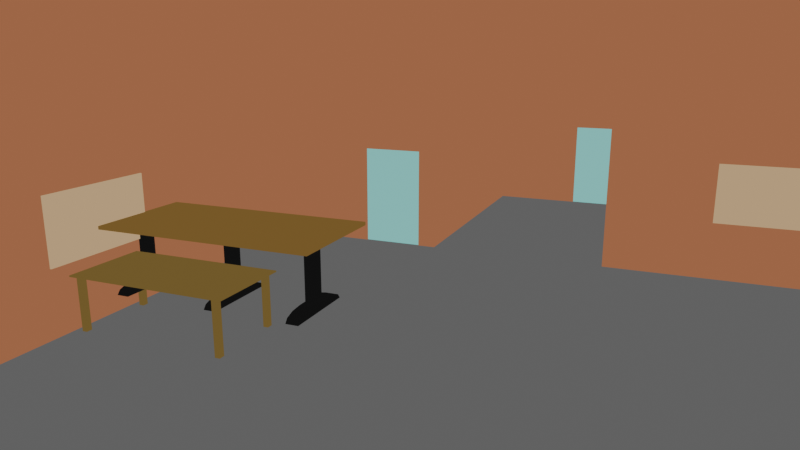 # Source: Lobby.blend  (saved by Blender 4.4.30; exported with 4.5.12 LTS)
import bpy
from mathutils import Matrix  # noqa: F401  (used for matrix-valued properties, if any)

bpy.ops.wm.read_factory_settings(use_empty=True)
scene = bpy.context.scene
scene.name = 'Scene'

# ---- collections
col_collection = bpy.data.collections.new('Collection'); scene.collection.children.link(col_collection)
col_gp = bpy.data.collections.new('gp'); scene.collection.children.link(col_gp)
col_wall = bpy.data.collections.new('wall'); scene.collection.children.link(col_wall)

# ---- materials (node trees are filled in below, after node groups)
mat_material_003 = bpy.data.materials.new('Material.003')
mat_material_004 = bpy.data.materials.new('Material.004')
mat_material_001 = bpy.data.materials.new('Material.001')
mat_material_002 = bpy.data.materials.new('Material.002')
mat_wall = bpy.data.materials.new('wall')
mat_board = bpy.data.materials.new('board')
mat_material = bpy.data.materials.new('Material')
mat_black = bpy.data.materials.new('Black')

# ---- material node trees
mat_material_003.use_nodes = True; mat_material_003.node_tree.nodes.clear()
_N = mat_material_003.node_tree.nodes; _L = mat_material_003.node_tree.links
n0 = _N.new('ShaderNodeBsdfPrincipled'); n0.name = 'Principled BSDF'; n0.location = (-276, 322)
n1 = _N.new('ShaderNodeOutputMaterial'); n1.name = 'Material Output'; n1.location = (502, 317)
n2 = _N.new('ShaderNodeShaderToRGB'); n2.name = 'Shader to RGB'; n2.location = (13, 309)
n3 = _N.new('ShaderNodeValToRGB'); n3.name = 'Color Ramp'; n3.location = (199, 310)
while len(n3.color_ramp.elements) > 1: n3.color_ramp.elements.remove(n3.color_ramp.elements[-1])
n3.color_ramp.elements[0].position = 0.287; n3.color_ramp.elements[0].color = (0.1449, 0.08463, 0.02382, 1.0)
_e = n3.color_ramp.elements.new(1.0); _e.color = (0.2791, 0.1624, 0.04369, 1.0)
_L.new(n0.outputs[0], n2.inputs[0])
_L.new(n2.outputs[0], n3.inputs[0])
_L.new(n3.outputs[0], n1.inputs[0])
n1.is_active_output = True
mat_material_004.use_nodes = True; mat_material_004.node_tree.nodes.clear()
_N = mat_material_004.node_tree.nodes; _L = mat_material_004.node_tree.links
n0 = _N.new('ShaderNodeBsdfPrincipled'); n0.name = 'Principled BSDF'; n0.location = (-243, 297)
n1 = _N.new('ShaderNodeOutputMaterial'); n1.name = 'Material Output'; n1.location = (501, 304)
n2 = _N.new('ShaderNodeShaderToRGB'); n2.name = 'Shader to RGB'; n2.location = (49, 260)
n3 = _N.new('ShaderNodeValToRGB'); n3.name = 'Color Ramp'; n3.location = (220, 274)
while len(n3.color_ramp.elements) > 1: n3.color_ramp.elements.remove(n3.color_ramp.elements[-1])
n3.color_ramp.elements[0].position = 0.0; n3.color_ramp.elements[0].color = (0.0, 0.0, 0.0, 1.0)
_e = n3.color_ramp.elements.new(1.0); _e.color = (0.01641, 0.01641, 0.01641, 1.0)
_L.new(n0.outputs[0], n2.inputs[0])
_L.new(n2.outputs[0], n3.inputs[0])
_L.new(n3.outputs[0], n1.inputs[0])
n1.is_active_output = True
mat_material_001.use_nodes = True; mat_material_001.node_tree.nodes.clear()
_N = mat_material_001.node_tree.nodes; _L = mat_material_001.node_tree.links
n0 = _N.new('ShaderNodeBsdfPrincipled'); n0.name = 'Principled BSDF'; n0.location = (-255, 296)
n0.inputs[0].default_value = (0.1418, 0.08143, 0.01338, 1.0)
n1 = _N.new('ShaderNodeOutputMaterial'); n1.name = 'Material Output'; n1.location = (505, 301)
n2 = _N.new('ShaderNodeShaderToRGB'); n2.name = 'Shader to RGB'; n2.location = (46, 307)
n3 = _N.new('ShaderNodeValToRGB'); n3.name = 'Color Ramp'; n3.location = (225, 319)
n3.color_ramp.interpolation = 'CONSTANT'
while len(n3.color_ramp.elements) > 1: n3.color_ramp.elements.remove(n3.color_ramp.elements[-1])
n3.color_ramp.elements[0].position = 0.423; n3.color_ramp.elements[0].color = (0.1674, 0.1103, 0.0312, 1.0)
_e = n3.color_ramp.elements.new(1.0); _e.color = (0.3222, 0.2296, 0.09931, 1.0)
_L.new(n3.outputs[0], n1.inputs[0])
_L.new(n0.outputs[0], n2.inputs[0])
_L.new(n2.outputs[0], n3.inputs[0])
n1.is_active_output = True
mat_material_002.use_nodes = True; mat_material_002.node_tree.nodes.clear()
_N = mat_material_002.node_tree.nodes; _L = mat_material_002.node_tree.links
n0 = _N.new('ShaderNodeBsdfPrincipled'); n0.name = 'Principled BSDF'; n0.location = (-347, 295)
n0.inputs[0].default_value = (0.1989, 0.1989, 0.1989, 1.0)
n1 = _N.new('ShaderNodeOutputMaterial'); n1.name = 'Material Output'; n1.location = (443, 293)
n2 = _N.new('ShaderNodeShaderToRGB'); n2.name = 'Shader to RGB'; n2.location = (-67, 271)
n3 = _N.new('ShaderNodeValToRGB'); n3.name = 'Color Ramp'; n3.location = (163, 283)
while len(n3.color_ramp.elements) > 1: n3.color_ramp.elements.remove(n3.color_ramp.elements[-1])
n3.color_ramp.elements[0].position = 0.3444; n3.color_ramp.elements[0].color = (0.09624, 0.09624, 0.09624, 1.0)
_e = n3.color_ramp.elements.new(1.0); _e.color = (0.2139, 0.2139, 0.2139, 1.0)
_L.new(n3.outputs[0], n1.inputs[0])
_L.new(n0.outputs[0], n2.inputs[0])
_L.new(n2.outputs[0], n3.inputs[0])
n1.is_active_output = True
mat_wall.use_nodes = True; mat_wall.node_tree.nodes.clear()
_N = mat_wall.node_tree.nodes; _L = mat_wall.node_tree.links
n0 = _N.new('ShaderNodeBsdfPrincipled'); n0.name = 'Principled BSDF'; n0.location = (-293, 296)
n0.inputs[0].default_value = (0.8001, 0.3382, 0.1803, 1.0)
n1 = _N.new('ShaderNodeOutputMaterial'); n1.name = 'Material Output'; n1.location = (447, 300)
n2 = _N.new('ShaderNodeShaderToRGB'); n2.name = 'Shader to RGB'; n2.location = (-13, 287)
n3 = _N.new('ShaderNodeValToRGB'); n3.name = 'Color Ramp'; n3.location = (167, 293)
while len(n3.color_ramp.elements) > 1: n3.color_ramp.elements.remove(n3.color_ramp.elements[-1])
n3.color_ramp.elements[0].position = 0.3565; n3.color_ramp.elements[0].color = (0.2838, 0.09094, 0.038, 1.0)
_e = n3.color_ramp.elements.new(1.0); _e.color = (0.6216, 0.3029, 0.1653, 1.0)
_L.new(n3.outputs[0], n1.inputs[0])
_L.new(n0.outputs[0], n2.inputs[0])
_L.new(n2.outputs[0], n3.inputs[0])
n1.is_active_output = True
mat_board.use_nodes = True; mat_board.node_tree.nodes.clear()
_N = mat_board.node_tree.nodes; _L = mat_board.node_tree.links
n0 = _N.new('ShaderNodeBsdfPrincipled'); n0.name = 'Principled BSDF'; n0.location = (-238, 285)
n0.inputs[0].default_value = (0.3537, 0.2347, 0.08735, 1.0)
n1 = _N.new('ShaderNodeOutputMaterial'); n1.name = 'Material Output'; n1.location = (520, 287)
n2 = _N.new('ShaderNodeShaderToRGB'); n2.name = 'Shader to RGB'; n2.location = (60, 276)
n3 = _N.new('ShaderNodeValToRGB'); n3.name = 'Color Ramp'; n3.location = (252, 288)
while len(n3.color_ramp.elements) > 1: n3.color_ramp.elements.remove(n3.color_ramp.elements[-1])
n3.color_ramp.elements[0].position = 0.3595; n3.color_ramp.elements[0].color = (0.437, 0.2937, 0.1537, 1.0)
_e = n3.color_ramp.elements.new(1.0); _e.color = (1.0, 0.6673, 0.3422, 1.0)
_L.new(n3.outputs[0], n1.inputs[0])
_L.new(n0.outputs[0], n2.inputs[0])
_L.new(n2.outputs[0], n3.inputs[0])
n1.is_active_output = True
mat_material.use_nodes = True; mat_material.node_tree.nodes.clear()
_N = mat_material.node_tree.nodes; _L = mat_material.node_tree.links
n0 = _N.new('ShaderNodeBsdfPrincipled'); n0.name = 'Principled BSDF'; n0.location = (-302, 303)
n0.inputs[0].default_value = (0.1799, 0.5987, 0.8001, 1.0)
n1 = _N.new('ShaderNodeOutputMaterial'); n1.name = 'Material Output'; n1.location = (443, 301)
n2 = _N.new('ShaderNodeShaderToRGB'); n2.name = 'Shader to RGB'; n2.location = (-20, 289)
n3 = _N.new('ShaderNodeValToRGB'); n3.name = 'Color Ramp'; n3.location = (163, 284)
while len(n3.color_ramp.elements) > 1: n3.color_ramp.elements.remove(n3.color_ramp.elements[-1])
n3.color_ramp.elements[0].position = 0.2175; n3.color_ramp.elements[0].color = (0.1563, 0.407, 0.3587, 1.0)
_e = n3.color_ramp.elements.new(1.0); _e.color = (0.255, 1.0, 0.9713, 1.0)
_L.new(n3.outputs[0], n1.inputs[0])
_L.new(n0.outputs[0], n2.inputs[0])
_L.new(n2.outputs[0], n3.inputs[0])
n1.is_active_output = True

# ---- world
world_world = bpy.data.worlds.new('World'); scene.world = world_world
world_world.use_nodes = True; world_world.node_tree.nodes.clear()
_N = world_world.node_tree.nodes; _L = world_world.node_tree.links
n0 = _N.new('ShaderNodeOutputWorld'); n0.name = 'World Output'; n0.location = (300, 300)
n1 = _N.new('ShaderNodeBackground'); n1.name = 'Background'; n1.location = (10, 300)
n1.inputs[0].default_value = (0.05088, 0.05088, 0.05088, 1.0)
_L.new(n1.outputs[0], n0.inputs[0])
n0.is_active_output = True
world_world.color = (0.05088, 0.05088, 0.05088)
world_world.sun_shadow_jitter_overblur = 0.0

# ---- cameras
cam_camera = bpy.data.cameras.new('Camera')
cam_camera.clip_start = 23.5
cam_camera.clip_end = 146.2
cam_camera.lens = 32.0
cam_camera.ortho_scale = 7.314

# ---- lights
light_sun = bpy.data.lights.new('Sun', 'SUN')
light_sun.energy = 1.0

# ---- meshes
me_cube_003 = bpy.data.meshes.new('Cube.003')
me_cube_003.from_pydata([(-6.317, -13.16, -0.1841), (-6.317, -13.16, 0.1841), (-6.317, 13.16, -0.1841), (-6.317, 13.16, 0.1841), (6.317, -13.16, -0.1841), (6.317, -13.16, 0.1841), (6.317, 13.16, -0.1841), (6.317, 13.16, 0.1841), (-6.317, 11.52, -0.1841), (-6.317, 10.49, -0.1841), (-6.317, 4.583, -0.1841), (-6.317, 3.552, -0.1841), (-6.317, -3.585, -0.1841), (-6.317, -4.617, -0.1841), (-6.317, -10.61, -0.1841), (-6.317, -11.64, -0.1841), (-6.317, -11.64, 0.1841), (-6.317, -10.61, 0.1841), (-6.317, -4.617, 0.1841), (-6.317, -3.585, 0.1841), (-6.317, 3.552, 0.1841), (-6.317, 4.583, 0.1841), (-6.317, 10.49, 0.1841), (-6.317, 11.52, 0.1841), (6.317, -11.64, -0.1841), (6.317, -10.61, -0.1841), (6.317, -4.617, -0.1841), (6.317, -3.585, -0.1841), (6.317, 3.552, -0.1841), (6.317, 4.583, -0.1841), (6.317, 10.49, -0.1841), (6.317, 11.52, -0.1841), (6.317, 11.52, 0.1841), (6.317, 10.49, 0.1841), (6.317, 4.583, 0.1841), (6.317, 3.552, 0.1841), (6.317, -3.585, 0.1841), (6.317, -4.617, 0.1841), (6.317, -10.61, 0.1841), (6.317, -11.64, 0.1841), (0.6208, 13.16, -0.1841), (-0.6208, 13.16, -0.1841), (-0.6208, 13.16, 0.1841), (0.6208, 13.16, 0.1841), (-0.6208, -13.16, -0.1841), (0.6208, -13.16, -0.1841), (0.6208, -13.16, 0.1841), (-0.6208, -13.16, 0.1841), (-0.6208, 11.52, 0.1841), (0.6208, 11.52, 0.1841), (-0.6208, 10.49, 0.1841), (0.6208, 10.49, 0.1841), (-0.6208, 4.583, 0.1841), (0.6208, 4.583, 0.1841), (-0.6208, 3.552, 0.1841), (0.6208, 3.552, 0.1841), (-0.6208, -3.585, 0.1841), (0.6208, -3.585, 0.1841), (-0.6208, -4.617, 0.1841), (0.6208, -4.617, 0.1841), (-0.6208, -10.61, 0.1841), (0.6208, -10.61, 0.1841), (-0.6208, -11.64, 0.1841), (0.6208, -11.64, 0.1841), (0.4337, 11.52, -0.1841), (-0.4337, 11.52, -0.1841), (0.4337, 10.49, -0.1841), (-0.4337, 10.49, -0.1841), (0.4337, 4.583, -0.1841), (-0.4337, 4.583, -0.1841), (0.4337, 3.552, -0.1841), (-0.4337, 3.552, -0.1841), (0.4337, -3.585, -0.1841), (-0.4337, -3.585, -0.1841), (0.4337, -4.617, -0.1841), (-0.4337, -4.617, -0.1841), (0.4337, -10.61, -0.1841), (-0.4337, -10.61, -0.1841), (0.4337, -11.64, -0.1841), (-0.4337, -11.64, -0.1841), (0.4337, 11.52, -7.184), (-0.4337, 11.52, -7.184), (0.4337, 10.49, -7.184), (-0.4337, 10.49, -7.184), (0.4337, 4.583, -7.184), (-0.4337, 4.583, -7.184), (0.4337, 3.552, -7.184), (-0.4337, 3.552, -7.184), (0.4337, -3.585, -7.184), (-0.4337, -3.585, -7.184), (0.4337, -4.617, -7.184), (-0.4337, -4.617, -7.184), (0.4337, -10.61, -7.184), (-0.4337, -10.61, -7.184), (0.4337, -11.64, -7.184), (-0.4337, -11.64, -7.184), (0.4337, 11.52, -8.184), (-0.4337, 11.52, -8.184), (0.4337, 10.49, -8.184), (-0.4337, 10.49, -8.184), (0.4337, 4.583, -8.184), (-0.4337, 4.583, -8.184), (0.4337, 3.552, -8.184), (-0.4337, 3.552, -8.184), (0.4337, -3.585, -8.184), (-0.4337, -3.585, -8.184), (0.4337, -4.617, -8.184), (-0.4337, -4.617, -8.184), (0.4337, -10.61, -8.184), (-0.4337, -10.61, -8.184), (0.4337, -11.64, -8.184), (-0.4337, -11.64, -8.184), (4.434, -10.61, -8.184), (4.434, -11.64, -8.184), (4.434, -3.585, -8.184), (4.434, -4.617, -8.184), (4.434, 4.583, -8.184), (4.434, 3.552, -8.184), (4.434, 11.52, -8.184), (4.434, 10.49, -8.184), (-4.434, -10.61, -8.184), (-4.434, -11.64, -8.184), (-4.434, -3.585, -8.184), (-4.434, -4.617, -8.184), (-4.434, 4.583, -8.184), (-4.434, 3.552, -8.184), (-4.434, 11.52, -8.184), (-4.434, 10.49, -8.184), (1.525, -10.61, -7.184), (4.434, -10.61, -8.184), (2.979, -10.61, -7.318), (4.044, -10.61, -7.684), (4.434, -11.64, -8.184), (1.525, -11.64, -7.184), (4.044, -11.64, -7.684), (2.979, -11.64, -7.318), (1.525, -3.585, -7.184), (4.434, -3.585, -8.184), (2.979, -3.585, -7.318), (4.044, -3.585, -7.684), (4.434, -4.617, -8.184), (1.525, -4.617, -7.184), (4.044, -4.617, -7.684), (2.979, -4.617, -7.318), (1.525, 4.583, -7.184), (4.434, 4.583, -8.184), (2.979, 4.583, -7.318), (4.044, 4.583, -7.684), (4.434, 3.552, -8.184), (1.525, 3.552, -7.184), (4.044, 3.552, -7.684), (2.979, 3.552, -7.318), (1.525, 11.52, -7.184), (4.434, 11.52, -8.184), (2.979, 11.52, -7.318), (4.044, 11.52, -7.684), (4.434, 10.49, -8.184), (1.525, 10.49, -7.184), (4.044, 10.49, -7.684), (2.979, 10.49, -7.318), (-4.434, -10.61, -8.184), (-1.525, -10.61, -7.184), (-4.044, -10.61, -7.684), (-2.979, -10.61, -7.318), (-1.525, -11.64, -7.184), (-4.434, -11.64, -8.184), (-2.979, -11.64, -7.318), (-4.044, -11.64, -7.684), (-4.434, -3.585, -8.184), (-1.525, -3.585, -7.184), (-4.044, -3.585, -7.684), (-2.979, -3.585, -7.318), (-1.525, -4.617, -7.184), (-4.434, -4.617, -8.184), (-2.979, -4.617, -7.318), (-4.044, -4.617, -7.684), (-4.434, 4.583, -8.184), (-1.525, 4.583, -7.184), (-4.044, 4.583, -7.684), (-2.979, 4.583, -7.318), (-1.525, 3.552, -7.184), (-4.434, 3.552, -8.184), (-2.979, 3.552, -7.318), (-4.044, 3.552, -7.684), (-4.434, 11.52, -8.184), (-1.525, 11.52, -7.184), (-4.044, 11.52, -7.684), (-2.979, 11.52, -7.318), (-1.525, 10.49, -7.184), (-4.434, 10.49, -8.184), (-2.979, 10.49, -7.318), (-4.044, 10.49, -7.684)], [], [(8, 23, 3, 2), (40, 43, 7, 6), (24, 39, 5, 4), (44, 47, 1, 0), (78, 24, 4, 45), (62, 16, 1, 47), (42, 3, 23, 48), (48, 23, 22, 50), (50, 22, 21, 52), (52, 21, 20, 54), (54, 20, 19, 56), (56, 19, 18, 58), (58, 18, 17, 60), (60, 17, 16, 62), (40, 6, 31, 64), (64, 31, 30, 66), (66, 30, 29, 68), (68, 29, 28, 70), (70, 28, 27, 72), (72, 27, 26, 74), (74, 26, 25, 76), (76, 25, 24, 78), (6, 7, 32, 31), (31, 32, 33, 30), (30, 33, 34, 29), (29, 34, 35, 28), (28, 35, 36, 27), (27, 36, 37, 26), (26, 37, 38, 25), (25, 38, 39, 24), (0, 1, 16, 15), (15, 16, 17, 14), (14, 17, 18, 13), (13, 18, 19, 12), (12, 19, 20, 11), (11, 20, 21, 10), (10, 21, 22, 9), (9, 22, 23, 8), (14, 77, 79, 15), (69, 68, 84, 85), (13, 75, 77, 14), (75, 74, 76, 77), (12, 73, 75, 13), (74, 75, 91, 90), (11, 71, 73, 12), (71, 70, 72, 73), (10, 69, 71, 11), (66, 67, 83, 82), (9, 67, 69, 10), (67, 66, 68, 69), (8, 65, 67, 9), (68, 70, 86, 84), (2, 41, 65, 8), (41, 40, 64, 65), (38, 61, 63, 39), (61, 60, 62, 63), (37, 59, 61, 38), (59, 58, 60, 61), (36, 57, 59, 37), (57, 56, 58, 59), (35, 55, 57, 36), (55, 54, 56, 57), (34, 53, 55, 35), (53, 52, 54, 55), (33, 51, 53, 34), (51, 50, 52, 53), (32, 49, 51, 33), (49, 48, 50, 51), (7, 43, 49, 32), (43, 42, 48, 49), (39, 63, 46, 5), (63, 62, 47, 46), (15, 79, 44, 0), (79, 78, 45, 44), (4, 5, 46, 45), (45, 46, 47, 44), (2, 3, 42, 41), (41, 42, 43, 40), (94, 95, 111, 110), (99, 83, 188, 190, 191, 189, 127), (93, 92, 108, 109), (110, 108, 112, 113), (75, 73, 89, 91), (77, 76, 92, 93), (67, 65, 81, 83), (72, 74, 90, 88), (64, 66, 82, 80), (70, 71, 87, 86), (78, 79, 95, 94), (65, 64, 80, 81), (79, 77, 93, 95), (73, 72, 88, 89), (71, 69, 85, 87), (76, 78, 94, 92), (109, 108, 110, 111), (105, 104, 106, 107), (101, 100, 102, 103), (97, 96, 98, 99), (81, 80, 96, 97), (88, 90, 141, 136), (87, 85, 177, 180), (82, 83, 99, 98), (80, 82, 157, 152), (85, 84, 100, 101), (105, 107, 123, 122), (86, 87, 103, 102), (90, 106, 115, 140, 142, 143, 141), (89, 88, 104, 105), (103, 87, 180, 182, 183, 181, 125), (90, 91, 107, 106), (100, 84, 144, 146, 147, 145, 116), (96, 80, 152, 154, 155, 153, 118), (108, 92, 128, 130, 131, 129, 112), (104, 88, 136, 138, 139, 137, 114), (82, 98, 119, 156, 158, 159, 157), (86, 102, 117, 148, 150, 151, 149), (95, 93, 161, 164), (145, 148, 117, 116), (94, 110, 113, 132, 134, 135, 133), (106, 104, 114, 115), (153, 156, 119, 118), (102, 100, 116, 117), (129, 132, 113, 112), (98, 96, 118, 119), (84, 86, 149, 144), (137, 140, 115, 114), (81, 97, 126, 184, 186, 187, 185), (93, 109, 120, 160, 162, 163, 161), (89, 105, 122, 168, 170, 171, 169), (85, 101, 124, 176, 178, 179, 177), (111, 95, 164, 166, 167, 165, 121), (101, 103, 125, 124), (107, 91, 172, 174, 175, 173, 123), (83, 81, 185, 188), (165, 160, 120, 121), (181, 176, 124, 125), (97, 99, 127, 126), (189, 184, 126, 127), (91, 89, 169, 172), (173, 168, 122, 123), (109, 111, 121, 120), (128, 133, 135, 130), (130, 135, 134, 131), (131, 134, 132, 129), (136, 141, 143, 138), (138, 143, 142, 139), (139, 142, 140, 137), (144, 149, 151, 146), (146, 151, 150, 147), (147, 150, 148, 145), (152, 157, 159, 154), (154, 159, 158, 155), (155, 158, 156, 153), (160, 165, 167, 162), (162, 167, 166, 163), (163, 166, 164, 161), (168, 173, 175, 170), (170, 175, 174, 171), (171, 174, 172, 169), (176, 181, 183, 178), (178, 183, 182, 179), (179, 182, 180, 177), (184, 189, 191, 186), (186, 191, 190, 187), (187, 190, 188, 185), (92, 94, 133, 128)])
me_cube_003.polygons.foreach_set('material_index', [0, 0, 0, 0, 0, 0, 0, 0, 0, 0, 0, 0, 0, 0, 0, 0, 0, 0, 0, 0, 0, 0, 0, 0, 0, 0, 0, 0, 0, 0, 0, 0, 0, 0, 0, 0, 0, 0, 0, 1, 0, 0, 0, 1, 0, 0, 0, 1, 0, 0, 0, 1, 0, 0, 0, 0, 0, 0, 0, 0, 0, 0, 0, 0, 0, 0, 0, 0, 0, 0, 0, 0, 0, 0, 0, 0, 0, 0, 1, 1, 1, 1, 1, 1, 1, 1, 1, 1, 1, 1, 1, 1, 1, 1, 1, 1, 1, 1, 1, 1, 1, 1, 1, 1, 1, 1, 1, 1, 1, 1, 1, 1, 1, 1, 1, 1, 1, 0, 1, 1, 0, 1, 0, 1, 1, 0, 1, 1, 1, 1, 1, 1, 1, 1, 0, 0, 1, 0, 1, 0, 1, 1, 1, 1, 1, 1, 1, 1, 1, 1, 1, 1, 1, 1, 1, 1, 1, 1, 1, 1, 1, 1, 1, 1, 1, 1])
_uv = me_cube_003.uv_layers.new(name='UVMap')
_uv.uv.foreach_set('vector', [0.375, 0.2222, 0.625, 0.2222, 0.625, 0.25, 0.375, 0.25, 0.375, 0.4167, 0.625, 0.4167, 0.625, 0.5, 0.375, 0.5, 0.375, 0.7222, 0.625, 0.7222, 0.625, 0.75, 0.375, 0.75, 0.375, 0.9167, 0.625, 0.9167, 0.625, 1.0, 0.375, 1.0, 0.2917, 0.7222, 0.375, 0.7222, 0.375, 0.75, 0.2917, 0.75, 0.7917, 0.7222, 0.875, 0.7222, 0.875, 0.75, 0.7917, 0.75, 0.7917, 0.5, 0.875, 0.5, 0.875, 0.5278, 0.7917, 0.5278, 0.7917, 0.5278, 0.875, 0.5278, 0.875, 0.5556, 0.7917, 0.5556, 0.7917, 0.5556, 0.875, 0.5556, 0.875, 0.5833, 0.7917, 0.5833, 0.7917, 0.5833, 0.875, 0.5833, 0.875, 0.6111, 0.7917, 0.6111, 0.7917, 0.6111, 0.875, 0.6111, 0.875, 0.6389, 0.7917, 0.6389, 0.7917, 0.6389, 0.875, 0.6389, 0.875, 0.6667, 0.7917, 0.6667, 0.7917, 0.6667, 0.875, 0.6667, 0.875, 0.6944, 0.7917, 0.6944, 0.7917, 0.6944, 0.875, 0.6944, 0.875, 0.7222, 0.7917, 0.7222, 0.2917, 0.5, 0.375, 0.5, 0.375, 0.5278, 0.2917, 0.5278, 0.2917, 0.5278, 0.375, 0.5278, 0.375, 0.5556, 0.2917, 0.5556, 0.2917, 0.5556, 0.375, 0.5556, 0.375, 0.5833, 0.2917, 0.5833, 0.2917, 0.5833, 0.375, 0.5833, 0.375, 0.6111, 0.2917, 0.6111, 0.2917, 0.6111, 0.375, 0.6111, 0.375, 0.6389, 0.2917, 0.6389, 0.2917, 0.6389, 0.375, 0.6389, 0.375, 0.6667, 0.2917, 0.6667, 0.2917, 0.6667, 0.375, 0.6667, 0.375, 0.6944, 0.2917, 0.6944, 0.2917, 0.6944, 0.375, 0.6944, 0.375, 0.7222, 0.2917, 0.7222, 0.375, 0.5, 0.625, 0.5, 0.625, 0.5278, 0.375, 0.5278, 0.375, 0.5278, 0.625, 0.5278, 0.625, 0.5556, 0.375, 0.5556, 0.375, 0.5556, 0.625, 0.5556, 0.625, 0.5833, 0.375, 0.5833, 0.375, 0.5833, 0.625, 0.5833, 0.625, 0.6111, 0.375, 0.6111, 0.375, 0.6111, 0.625, 0.6111, 0.625, 0.6389, 0.375, 0.6389, 0.375, 0.6389, 0.625, 0.6389, 0.625, 0.6667, 0.375, 0.6667, 0.375, 0.6667, 0.625, 0.6667, 0.625, 0.6944, 0.375, 0.6944, 0.375, 0.6944, 0.625, 0.6944, 0.625, 0.7222, 0.375, 0.7222, 0.375, 0.0, 0.625, 0.0, 0.625, 0.02778, 0.375, 0.02778, 0.375, 0.02778, 0.625, 0.02778, 0.625, 0.05556, 0.375, 0.05556, 0.375, 0.05556, 0.625, 0.05556, 0.625, 0.08333, 0.375, 0.08333, 0.375, 0.08333, 0.625, 0.08333, 0.625, 0.1111, 0.375, 0.1111, 0.375, 0.1111, 0.625, 0.1111, 0.625, 0.1389, 0.375, 0.1389, 0.375, 0.1389, 0.625, 0.1389, 0.625, 0.1667, 0.375, 0.1667, 0.375, 0.1667, 0.625, 0.1667, 0.625, 0.1944, 0.375, 0.1944, 0.375, 0.1944, 0.625, 0.1944, 0.625, 0.2222, 0.375, 0.2222, 0.125, 0.6944, 0.2083, 0.6944, 0.2083, 0.7222, 0.125, 0.7222, 0.2083, 0.5833, 0.2917, 0.5833, 0.2917, 0.5833, 0.2083, 0.5833, 0.125, 0.6667, 0.2083, 0.6667, 0.2083, 0.6944, 0.125, 0.6944, 0.2083, 0.6667, 0.2917, 0.6667, 0.2917, 0.6944, 0.2083, 0.6944, 0.125, 0.6389, 0.2083, 0.6389, 0.2083, 0.6667, 0.125, 0.6667, 0.2917, 0.6667, 0.2083, 0.6667, 0.2083, 0.6667, 0.2917, 0.6667, 0.125, 0.6111, 0.2083, 0.6111, 0.2083, 0.6389, 0.125, 0.6389, 0.2083, 0.6111, 0.2917, 0.6111, 0.2917, 0.6389, 0.2083, 0.6389, 0.125, 0.5833, 0.2083, 0.5833, 0.2083, 0.6111, 0.125, 0.6111, 0.2917, 0.5556, 0.2083, 0.5556, 0.2083, 0.5556, 0.2917, 0.5556, 0.125, 0.5556, 0.2083, 0.5556, 0.2083, 0.5833, 0.125, 0.5833, 0.2083, 0.5556, 0.2917, 0.5556, 0.2917, 0.5833, 0.2083, 0.5833, 0.125, 0.5278, 0.2083, 0.5278, 0.2083, 0.5556, 0.125, 0.5556, 0.2917, 0.5833, 0.2917, 0.6111, 0.2917, 0.6111, 0.2917, 0.5833, 0.125, 0.5, 0.2083, 0.5, 0.2083, 0.5278, 0.125, 0.5278, 0.2083, 0.5, 0.2917, 0.5, 0.2917, 0.5278, 0.2083, 0.5278, 0.625, 0.6944, 0.7083, 0.6944, 0.7083, 0.7222, 0.625, 0.7222, 0.7083, 0.6944, 0.7917, 0.6944, 0.7917, 0.7222, 0.7083, 0.7222, 0.625, 0.6667, 0.7083, 0.6667, 0.7083, 0.6944, 0.625, 0.6944, 0.7083, 0.6667, 0.7917, 0.6667, 0.7917, 0.6944, 0.7083, 0.6944, 0.625, 0.6389, 0.7083, 0.6389, 0.7083, 0.6667, 0.625, 0.6667, 0.7083, 0.6389, 0.7917, 0.6389, 0.7917, 0.6667, 0.7083, 0.6667, 0.625, 0.6111, 0.7083, 0.6111, 0.7083, 0.6389, 0.625, 0.6389, 0.7083, 0.6111, 0.7917, 0.6111, 0.7917, 0.6389, 0.7083, 0.6389, 0.625, 0.5833, 0.7083, 0.5833, 0.7083, 0.6111, 0.625, 0.6111, 0.7083, 0.5833, 0.7917, 0.5833, 0.7917, 0.6111, 0.7083, 0.6111, 0.625, 0.5556, 0.7083, 0.5556, 0.7083, 0.5833, 0.625, 0.5833, 0.7083, 0.5556, 0.7917, 0.5556, 0.7917, 0.5833, 0.7083, 0.5833, 0.625, 0.5278, 0.7083, 0.5278, 0.7083, 0.5556, 0.625, 0.5556, 0.7083, 0.5278, 0.7917, 0.5278, 0.7917, 0.5556, 0.7083, 0.5556, 0.625, 0.5, 0.7083, 0.5, 0.7083, 0.5278, 0.625, 0.5278, 0.7083, 0.5, 0.7917, 0.5, 0.7917, 0.5278, 0.7083, 0.5278, 0.625, 0.7222, 0.7083, 0.7222, 0.7083, 0.75, 0.625, 0.75, 0.7083, 0.7222, 0.7917, 0.7222, 0.7917, 0.75, 0.7083, 0.75, 0.125, 0.7222, 0.2083, 0.7222, 0.2083, 0.75, 0.125, 0.75, 0.2083, 0.7222, 0.2917, 0.7222, 0.2917, 0.75, 0.2083, 0.75, 0.375, 0.75, 0.625, 0.75, 0.625, 0.8333, 0.375, 0.8333, 0.375, 0.8333, 0.625, 0.8333, 0.625, 0.9167, 0.375, 0.9167, 0.375, 0.25, 0.625, 0.25, 0.625, 0.3333, 0.375, 0.3333, 0.375, 0.3333, 0.625, 0.3333, 0.625, 0.4167, 0.375, 0.4167, 0.2917, 0.7222, 0.2083, 0.7222, 0.2083, 0.7222, 0.2917, 0.7222, 0.2083, 0.5556, 0.2083, 0.5556, 0.2083, 0.5556, 0.2083, 0.5556, 0.2083, 0.5556, 0.2083, 0.5556, 0.2083, 0.5556, 0.2083, 0.6944, 0.2917, 0.6944, 0.2917, 0.6944, 0.2083, 0.6944, 0.2917, 0.7222, 0.2917, 0.6944, 0.2917, 0.6944, 0.2917, 0.7222, 0.2083, 0.6667, 0.2083, 0.6389, 0.2083, 0.6389, 0.2083, 0.6667, 0.2083, 0.6944, 0.2917, 0.6944, 0.2917, 0.6944, 0.2083, 0.6944, 0.2083, 0.5556, 0.2083, 0.5278, 0.2083, 0.5278, 0.2083, 0.5556, 0.2917, 0.6389, 0.2917, 0.6667, 0.2917, 0.6667, 0.2917, 0.6389, 0.2917, 0.5278, 0.2917, 0.5556, 0.2917, 0.5556, 0.2917, 0.5278, 0.2917, 0.6111, 0.2083, 0.6111, 0.2083, 0.6111, 0.2917, 0.6111, 0.2917, 0.7222, 0.2083, 0.7222, 0.2083, 0.7222, 0.2917, 0.7222, 0.2083, 0.5278, 0.2917, 0.5278, 0.2917, 0.5278, 0.2083, 0.5278, 0.2083, 0.7222, 0.2083, 0.6944, 0.2083, 0.6944, 0.2083, 0.7222, 0.2083, 0.6389, 0.2917, 0.6389, 0.2917, 0.6389, 0.2083, 0.6389, 0.2083, 0.6111, 0.2083, 0.5833, 0.2083, 0.5833, 0.2083, 0.6111, 0.2917, 0.6944, 0.2917, 0.7222, 0.2917, 0.7222, 0.2917, 0.6944, 0.2083, 0.6944, 0.2917, 0.6944, 0.2917, 0.7222, 0.2083, 0.7222, 0.2083, 0.6389, 0.2917, 0.6389, 0.2917, 0.6667, 0.2083, 0.6667, 0.2083, 0.5833, 0.2917, 0.5833, 0.2917, 0.6111, 0.2083, 0.6111, 0.2083, 0.5278, 0.2917, 0.5278, 0.2917, 0.5556, 0.2083, 0.5556, 0.2083, 0.5278, 0.2917, 0.5278, 0.2917, 0.5278, 0.2083, 0.5278, 0.2917, 0.6389, 0.2917, 0.6667, 0.2917, 0.6667, 0.2917, 0.6389, 0.2083, 0.6111, 0.2083, 0.5833, 0.2083, 0.5833, 0.2083, 0.6111, 0.2917, 0.5556, 0.2083, 0.5556, 0.2083, 0.5556, 0.2917, 0.5556, 0.2917, 0.5278, 0.2917, 0.5556, 0.2917, 0.5556, 0.2917, 0.5278, 0.2083, 0.5833, 0.2917, 0.5833, 0.2917, 0.5833, 0.2083, 0.5833, 0.2083, 0.6389, 0.2083, 0.6667, 0.2083, 0.6667, 0.2083, 0.6389, 0.2917, 0.6111, 0.2083, 0.6111, 0.2083, 0.6111, 0.2917, 0.6111, 0.2917, 0.6667, 0.2917, 0.6667, 0.2917, 0.6667, 0.2917, 0.6667, 0.2917, 0.6667, 0.2917, 0.6667, 0.2917, 0.6667, 0.2083, 0.6389, 0.2917, 0.6389, 0.2917, 0.6389, 0.2083, 0.6389, 0.2083, 0.6111, 0.2083, 0.6111, 0.2083, 0.6111, 0.2083, 0.6111, 0.2083, 0.6111, 0.2083, 0.6111, 0.2083, 0.6111, 0.2917, 0.6667, 0.2083, 0.6667, 0.2083, 0.6667, 0.2917, 0.6667, 0.2917, 0.5833, 0.2917, 0.5833, 0.2917, 0.5833, 0.2917, 0.5833, 0.2917, 0.5833, 0.2917, 0.5833, 0.2917, 0.5833, 0.2917, 0.5278, 0.2917, 0.5278, 0.2917, 0.5278, 0.2917, 0.5278, 0.2917, 0.5278, 0.2917, 0.5278, 0.2917, 0.5278, 0.2917, 0.6944, 0.2917, 0.6944, 0.2917, 0.6944, 0.2917, 0.6944, 0.2917, 0.6944, 0.2917, 0.6944, 0.2917, 0.6944, 0.2917, 0.6389, 0.2917, 0.6389, 0.2917, 0.6389, 0.2917, 0.6389, 0.2917, 0.6389, 0.2917, 0.6389, 0.2917, 0.6389, 0.2917, 0.5556, 0.2917, 0.5556, 0.2917, 0.5556, 0.2917, 0.5556, 0.2917, 0.5556, 0.2917, 0.5556, 0.2917, 0.5556, 0.2917, 0.6111, 0.2917, 0.6111, 0.2917, 0.6111, 0.2917, 0.6111, 0.2917, 0.6111, 0.2917, 0.6111, 0.2917, 0.6111, 0.2083, 0.7222, 0.2083, 0.6944, 0.2083, 0.6944, 0.2083, 0.7222, 0.2917, 0.5833, 0.2917, 0.6111, 0.2917, 0.6111, 0.2917, 0.5833, 0.2917, 0.7222, 0.2917, 0.7222, 0.2917, 0.7222, 0.2917, 0.7222, 0.2917, 0.7222, 0.2917, 0.7222, 0.2917, 0.7222, 0.2917, 0.6667, 0.2917, 0.6389, 0.2917, 0.6389, 0.2917, 0.6667, 0.2917, 0.5278, 0.2917, 0.5556, 0.2917, 0.5556, 0.2917, 0.5278, 0.2917, 0.6111, 0.2917, 0.5833, 0.2917, 0.5833, 0.2917, 0.6111, 0.2917, 0.6944, 0.2917, 0.7222, 0.2917, 0.7222, 0.2917, 0.6944, 0.2917, 0.5556, 0.2917, 0.5278, 0.2917, 0.5278, 0.2917, 0.5556, 0.2917, 0.5833, 0.2917, 0.6111, 0.2917, 0.6111, 0.2917, 0.5833, 0.2917, 0.6389, 0.2917, 0.6667, 0.2917, 0.6667, 0.2917, 0.6389, 0.2083, 0.5278, 0.2083, 0.5278, 0.2083, 0.5278, 0.2083, 0.5278, 0.2083, 0.5278, 0.2083, 0.5278, 0.2083, 0.5278, 0.2083, 0.6944, 0.2083, 0.6944, 0.2083, 0.6944, 0.2083, 0.6944, 0.2083, 0.6944, 0.2083, 0.6944, 0.2083, 0.6944, 0.2083, 0.6389, 0.2083, 0.6389, 0.2083, 0.6389, 0.2083, 0.6389, 0.2083, 0.6389, 0.2083, 0.6389, 0.2083, 0.6389, 0.2083, 0.5833, 0.2083, 0.5833, 0.2083, 0.5833, 0.2083, 0.5833, 0.2083, 0.5833, 0.2083, 0.5833, 0.2083, 0.5833, 0.2083, 0.7222, 0.2083, 0.7222, 0.2083, 0.7222, 0.2083, 0.7222, 0.2083, 0.7222, 0.2083, 0.7222, 0.2083, 0.7222, 0.2083, 0.5833, 0.2083, 0.6111, 0.2083, 0.6111, 0.2083, 0.5833, 0.2083, 0.6667, 0.2083, 0.6667, 0.2083, 0.6667, 0.2083, 0.6667, 0.2083, 0.6667, 0.2083, 0.6667, 0.2083, 0.6667, 0.2083, 0.5556, 0.2083, 0.5278, 0.2083, 0.5278, 0.2083, 0.5556, 0.2083, 0.7222, 0.2083, 0.6944, 0.2083, 0.6944, 0.2083, 0.7222, 0.2083, 0.6111, 0.2083, 0.5833, 0.2083, 0.5833, 0.2083, 0.6111, 0.2083, 0.5278, 0.2083, 0.5556, 0.2083, 0.5556, 0.2083, 0.5278, 0.2083, 0.5556, 0.2083, 0.5278, 0.2083, 0.5278, 0.2083, 0.5556, 0.2083, 0.6667, 0.2083, 0.6389, 0.2083, 0.6389, 0.2083, 0.6667, 0.2083, 0.6667, 0.2083, 0.6389, 0.2083, 0.6389, 0.2083, 0.6667, 0.2083, 0.6944, 0.2083, 0.7222, 0.2083, 0.7222, 0.2083, 0.6944, 0.2917, 0.6944, 0.2917, 0.7222, 0.2917, 0.7222, 0.2917, 0.6944, 0.2917, 0.6944, 0.2917, 0.7222, 0.2917, 0.7222, 0.2917, 0.6944, 0.2917, 0.6944, 0.2917, 0.7222, 0.2917, 0.7222, 0.2917, 0.6944, 0.2917, 0.6389, 0.2917, 0.6667, 0.2917, 0.6667, 0.2917, 0.6389, 0.2917, 0.6389, 0.2917, 0.6667, 0.2917, 0.6667, 0.2917, 0.6389, 0.2917, 0.6389, 0.2917, 0.6667, 0.2917, 0.6667, 0.2917, 0.6389, 0.2917, 0.5833, 0.2917, 0.6111, 0.2917, 0.6111, 0.2917, 0.5833, 0.2917, 0.5833, 0.2917, 0.6111, 0.2917, 0.6111, 0.2917, 0.5833, 0.2917, 0.5833, 0.2917, 0.6111, 0.2917, 0.6111, 0.2917, 0.5833, 0.2917, 0.5278, 0.2917, 0.5556, 0.2917, 0.5556, 0.2917, 0.5278, 0.2917, 0.5278, 0.2917, 0.5556, 0.2917, 0.5556, 0.2917, 0.5278, 0.2917, 0.5278, 0.2917, 0.5556, 0.2917, 0.5556, 0.2917, 0.5278, 0.2083, 0.6944, 0.2083, 0.7222, 0.2083, 0.7222, 0.2083, 0.6944, 0.2083, 0.6944, 0.2083, 0.7222, 0.2083, 0.7222, 0.2083, 0.6944, 0.2083, 0.6944, 0.2083, 0.7222, 0.2083, 0.7222, 0.2083, 0.6944, 0.2083, 0.6389, 0.2083, 0.6667, 0.2083, 0.6667, 0.2083, 0.6389, 0.2083, 0.6389, 0.2083, 0.6667, 0.2083, 0.6667, 0.2083, 0.6389, 0.2083, 0.6389, 0.2083, 0.6667, 0.2083, 0.6667, 0.2083, 0.6389, 0.2083, 0.5833, 0.2083, 0.6111, 0.2083, 0.6111, 0.2083, 0.5833, 0.2083, 0.5833, 0.2083, 0.6111, 0.2083, 0.6111, 0.2083, 0.5833, 0.2083, 0.5833, 0.2083, 0.6111, 0.2083, 0.6111, 0.2083, 0.5833, 0.2083, 0.5278, 0.2083, 0.5556, 0.2083, 0.5556, 0.2083, 0.5278, 0.2083, 0.5278, 0.2083, 0.5556, 0.2083, 0.5556, 0.2083, 0.5278, 0.2083, 0.5278, 0.2083, 0.5556, 0.2083, 0.5556, 0.2083, 0.5278, 0.2917, 0.6944, 0.2917, 0.7222, 0.2917, 0.7222, 0.2917, 0.6944])
me_cube_003.materials.append(mat_material_003)
me_cube_003.materials.append(mat_material_004)
me_cube_003.update()
me_cube = bpy.data.meshes.new('Cube')
me_cube.from_pydata([(1.0, 1.0, 1.0), (1.0, 1.0, -1.0), (1.0, -1.0, 1.0), (1.0, -1.0, -1.0), (-1.0, 1.0, 1.0), (-1.0, 1.0, -1.0), (-1.0, -1.0, 1.0), (-1.0, -1.0, -1.0), (-1.0, 0.0913, -1.0), (-1.0, 0.03043, -1.0), (-1.0, -0.03043, -1.0), (-1.0, -0.0913, -1.0), (1.0, 0.9249, 1.0), (1.0, 0.864, 1.0), (1.0, -0.8714, 1.0), (1.0, -0.9323, 1.0), (-1.0, -0.9323, 1.0), (-1.0, -0.8714, 1.0), (-1.0, 0.864, 1.0), (-1.0, 0.9249, 1.0), (1.0, -0.0913, -1.0), (1.0, -0.03043, -1.0), (1.0, 0.03043, -1.0), (1.0, 0.0913, -1.0), (0.9338, 1.0, -1.0), (0.7883, 1.0, -1.0), (-0.7936, 1.0, -1.0), (-0.9392, 1.0, -1.0), (0.9338, -1.0, 1.0), (0.7883, -1.0, 1.0), (-0.7936, -1.0, 1.0), (-0.9392, -1.0, 1.0), (-0.9392, -1.0, -1.0), (-0.7936, -1.0, -1.0), (0.7883, -1.0, -1.0), (0.9338, -1.0, -1.0), (-0.9392, 1.0, 1.0), (-0.7936, 1.0, 1.0), (0.7883, 1.0, 1.0), (0.9338, 1.0, 1.0), (0.9338, 0.0913, -1.0), (0.7883, 0.0913, -1.0), (-0.7936, 0.0913, -1.0), (-0.9392, 0.0913, -1.0), (0.9338, 0.03043, -1.0), (0.7883, 0.03043, -1.0), (-0.7936, 0.03043, -1.0), (-0.9392, 0.03043, -1.0), (0.9338, -0.03043, -1.0), (0.7883, -0.03043, -1.0), (-0.7936, -0.03043, -1.0), (-0.9392, -0.03043, -1.0), (0.9338, -0.0913, -1.0), (0.7883, -0.0913, -1.0), (-0.7936, -0.0913, -1.0), (-0.9392, -0.0913, -1.0), (-0.9392, 0.9249, 1.0), (-0.7936, 0.9249, 1.0), (0.7883, 0.9249, 1.0), (0.9338, 0.9249, 1.0), (-0.9392, 0.864, 1.0), (-0.7936, 0.864, 1.0), (0.7883, 0.864, 1.0), (0.9338, 0.864, 1.0), (-0.9392, -0.8714, 1.0), (-0.7936, -0.8714, 1.0), (0.7883, -0.8714, 1.0), (0.9338, -0.8714, 1.0), (-0.9392, -0.9323, 1.0), (-0.7936, -0.9323, 1.0), (0.7883, -0.9323, 1.0), (0.9338, -0.9323, 1.0), (-0.9392, 0.9249, 81.73), (-0.7936, 0.9249, 81.73), (0.7883, 0.9249, 81.73), (0.9338, 0.9249, 81.73), (-0.9392, 0.864, 81.73), (-0.7936, 0.864, 81.73), (0.7883, 0.864, 81.73), (0.9338, 0.864, 81.73), (-0.9392, -0.8714, 81.73), (-0.7936, -0.8714, 81.73), (0.7883, -0.8714, 81.73), (0.9338, -0.8714, 81.73), (-0.9392, -0.9323, 81.73), (-0.7936, -0.9323, 81.73), (0.7883, -0.9323, 81.73), (0.9338, -0.9323, 81.73)], [], [(68, 16, 6, 31), (32, 31, 6, 7), (52, 20, 3, 35), (24, 39, 0, 1), (12, 13, 14, 15, 2, 3, 20, 21, 22, 23, 1, 0), (24, 1, 23, 40), (40, 23, 22, 44), (44, 22, 21, 48), (48, 21, 20, 52), (16, 17, 18, 19, 4, 5, 8, 9, 10, 11, 7, 6), (36, 4, 19, 56), (56, 19, 18, 60), (60, 18, 17, 64), (64, 17, 16, 68), (14, 67, 71, 15), (71, 67, 83, 87), (66, 65, 69, 70), (57, 56, 72, 73), (13, 63, 67, 14), (63, 62, 66, 67), (62, 61, 65, 66), (61, 60, 64, 65), (12, 59, 63, 13), (70, 71, 87, 86), (58, 57, 61, 62), (62, 63, 79, 78), (0, 39, 59, 12), (39, 38, 58, 59), (38, 37, 57, 58), (37, 36, 56, 57), (10, 51, 55, 11), (51, 50, 54, 55), (50, 49, 53, 54), (49, 48, 52, 53), (9, 47, 51, 10), (47, 46, 50, 51), (46, 45, 49, 50), (45, 44, 48, 49), (8, 43, 47, 9), (43, 42, 46, 47), (42, 41, 45, 46), (41, 40, 44, 45), (5, 27, 43, 8), (27, 26, 42, 43), (26, 25, 41, 42), (25, 24, 40, 41), (5, 4, 36, 27), (27, 36, 37, 26), (26, 37, 38, 25), (25, 38, 39, 24), (11, 55, 32, 7), (55, 54, 33, 32), (54, 53, 34, 33), (53, 52, 35, 34), (3, 2, 28, 35), (35, 28, 29, 34), (34, 29, 30, 33), (33, 30, 31, 32), (15, 71, 28, 2), (71, 70, 29, 28), (70, 69, 30, 29), (69, 68, 31, 30), (83, 82, 86, 87), (81, 80, 84, 85), (75, 74, 78, 79), (73, 72, 76, 77), (65, 64, 80, 81), (63, 59, 75, 79), (66, 70, 86, 82), (58, 62, 78, 74), (59, 58, 74, 75), (69, 65, 81, 85), (67, 66, 82, 83), (61, 57, 73, 77), (64, 68, 84, 80), (56, 60, 76, 72), (60, 61, 77, 76), (68, 69, 85, 84)])
_uv = me_cube.uv_layers.new(name='UVMap')
_uv.uv.foreach_set('vector', [0.825, 0.7, 0.875, 0.7, 0.875, 0.75, 0.825, 0.75, 0.375, 0.95, 0.625, 0.95, 0.625, 1.0, 0.375, 1.0, 0.325, 0.7, 0.375, 0.7, 0.375, 0.75, 0.325, 0.75, 0.375, 0.45, 0.625, 0.45, 0.625, 0.5, 0.375, 0.5, 0.625, 0.55, 0.625, 0.6, 0.625, 0.65, 0.625, 0.7, 0.625, 0.75, 0.375, 0.75, 0.375, 0.7, 0.375, 0.65, 0.375, 0.6, 0.375, 0.55, 0.375, 0.5, 0.625, 0.5, 0.325, 0.5, 0.375, 0.5, 0.375, 0.55, 0.325, 0.55, 0.325, 0.55, 0.375, 0.55, 0.375, 0.6, 0.325, 0.6, 0.325, 0.6, 0.375, 0.6, 0.375, 0.65, 0.325, 0.65, 0.325, 0.65, 0.375, 0.65, 0.375, 0.7, 0.325, 0.7, 0.625, 0.05, 0.625, 0.1, 0.625, 0.15, 0.625, 0.2, 0.625, 0.25, 0.375, 0.25, 0.375, 0.2, 0.375, 0.15, 0.375, 0.1, 0.375, 0.05, 0.375, 0.0, 0.625, 0.0, 0.825, 0.5, 0.875, 0.5, 0.875, 0.55, 0.825, 0.55, 0.825, 0.55, 0.875, 0.55, 0.875, 0.6, 0.825, 0.6, 0.825, 0.6, 0.875, 0.6, 0.875, 0.65, 0.825, 0.65, 0.825, 0.65, 0.875, 0.65, 0.875, 0.7, 0.825, 0.7, 0.625, 0.65, 0.675, 0.65, 0.675, 0.7, 0.625, 0.7, 0.675, 0.7, 0.675, 0.65, 0.675, 0.65, 0.675, 0.7, 0.725, 0.65, 0.775, 0.65, 0.775, 0.7, 0.725, 0.7, 0.775, 0.55, 0.825, 0.55, 0.825, 0.55, 0.775, 0.55, 0.625, 0.6, 0.675, 0.6, 0.675, 0.65, 0.625, 0.65, 0.675, 0.6, 0.725, 0.6, 0.725, 0.65, 0.675, 0.65, 0.725, 0.6, 0.775, 0.6, 0.775, 0.65, 0.725, 0.65, 0.775, 0.6, 0.825, 0.6, 0.825, 0.65, 0.775, 0.65, 0.625, 0.55, 0.675, 0.55, 0.675, 0.6, 0.625, 0.6, 0.725, 0.7, 0.675, 0.7, 0.675, 0.7, 0.725, 0.7, 0.725, 0.55, 0.775, 0.55, 0.775, 0.6, 0.725, 0.6, 0.725, 0.6, 0.675, 0.6, 0.675, 0.6, 0.725, 0.6, 0.625, 0.5, 0.675, 0.5, 0.675, 0.55, 0.625, 0.55, 0.675, 0.5, 0.725, 0.5, 0.725, 0.55, 0.675, 0.55, 0.725, 0.5, 0.775, 0.5, 0.775, 0.55, 0.725, 0.55, 0.775, 0.5, 0.825, 0.5, 0.825, 0.55, 0.775, 0.55, 0.125, 0.65, 0.175, 0.65, 0.175, 0.7, 0.125, 0.7, 0.175, 0.65, 0.225, 0.65, 0.225, 0.7, 0.175, 0.7, 0.225, 0.65, 0.275, 0.65, 0.275, 0.7, 0.225, 0.7, 0.275, 0.65, 0.325, 0.65, 0.325, 0.7, 0.275, 0.7, 0.125, 0.6, 0.175, 0.6, 0.175, 0.65, 0.125, 0.65, 0.175, 0.6, 0.225, 0.6, 0.225, 0.65, 0.175, 0.65, 0.225, 0.6, 0.275, 0.6, 0.275, 0.65, 0.225, 0.65, 0.275, 0.6, 0.325, 0.6, 0.325, 0.65, 0.275, 0.65, 0.125, 0.55, 0.175, 0.55, 0.175, 0.6, 0.125, 0.6, 0.175, 0.55, 0.225, 0.55, 0.225, 0.6, 0.175, 0.6, 0.225, 0.55, 0.275, 0.55, 0.275, 0.6, 0.225, 0.6, 0.275, 0.55, 0.325, 0.55, 0.325, 0.6, 0.275, 0.6, 0.125, 0.5, 0.175, 0.5, 0.175, 0.55, 0.125, 0.55, 0.175, 0.5, 0.225, 0.5, 0.225, 0.55, 0.175, 0.55, 0.225, 0.5, 0.275, 0.5, 0.275, 0.55, 0.225, 0.55, 0.275, 0.5, 0.325, 0.5, 0.325, 0.55, 0.275, 0.55, 0.375, 0.25, 0.625, 0.25, 0.625, 0.3, 0.375, 0.3, 0.375, 0.3, 0.625, 0.3, 0.625, 0.35, 0.375, 0.35, 0.375, 0.35, 0.625, 0.35, 0.625, 0.4, 0.375, 0.4, 0.375, 0.4, 0.625, 0.4, 0.625, 0.45, 0.375, 0.45, 0.125, 0.7, 0.175, 0.7, 0.175, 0.75, 0.125, 0.75, 0.175, 0.7, 0.225, 0.7, 0.225, 0.75, 0.175, 0.75, 0.225, 0.7, 0.275, 0.7, 0.275, 0.75, 0.225, 0.75, 0.275, 0.7, 0.325, 0.7, 0.325, 0.75, 0.275, 0.75, 0.375, 0.75, 0.625, 0.75, 0.625, 0.8, 0.375, 0.8, 0.375, 0.8, 0.625, 0.8, 0.625, 0.85, 0.375, 0.85, 0.375, 0.85, 0.625, 0.85, 0.625, 0.9, 0.375, 0.9, 0.375, 0.9, 0.625, 0.9, 0.625, 0.95, 0.375, 0.95, 0.625, 0.7, 0.675, 0.7, 0.675, 0.75, 0.625, 0.75, 0.675, 0.7, 0.725, 0.7, 0.725, 0.75, 0.675, 0.75, 0.725, 0.7, 0.775, 0.7, 0.775, 0.75, 0.725, 0.75, 0.775, 0.7, 0.825, 0.7, 0.825, 0.75, 0.775, 0.75, 0.675, 0.65, 0.725, 0.65, 0.725, 0.7, 0.675, 0.7, 0.775, 0.65, 0.825, 0.65, 0.825, 0.7, 0.775, 0.7, 0.675, 0.55, 0.725, 0.55, 0.725, 0.6, 0.675, 0.6, 0.775, 0.55, 0.825, 0.55, 0.825, 0.6, 0.775, 0.6, 0.775, 0.65, 0.825, 0.65, 0.825, 0.65, 0.775, 0.65, 0.675, 0.6, 0.675, 0.55, 0.675, 0.55, 0.675, 0.6, 0.725, 0.65, 0.725, 0.7, 0.725, 0.7, 0.725, 0.65, 0.725, 0.55, 0.725, 0.6, 0.725, 0.6, 0.725, 0.55, 0.675, 0.55, 0.725, 0.55, 0.725, 0.55, 0.675, 0.55, 0.775, 0.7, 0.775, 0.65, 0.775, 0.65, 0.775, 0.7, 0.675, 0.65, 0.725, 0.65, 0.725, 0.65, 0.675, 0.65, 0.775, 0.6, 0.775, 0.55, 0.775, 0.55, 0.775, 0.6, 0.825, 0.65, 0.825, 0.7, 0.825, 0.7, 0.825, 0.65, 0.825, 0.55, 0.825, 0.6, 0.825, 0.6, 0.825, 0.55, 0.825, 0.6, 0.775, 0.6, 0.775, 0.6, 0.825, 0.6, 0.825, 0.7, 0.775, 0.7, 0.775, 0.7, 0.825, 0.7])
me_cube.materials.append(mat_material_001)
me_cube.use_mirror_vertex_groups = False
me_cube.update()
me_plane = bpy.data.meshes.new('Plane')
me_plane.from_pydata([(-1.0, -1.0, 0.0), (1.0, -1.0, 0.0), (-1.0, 1.0, 0.0), (1.0, 1.0, 0.0), (-0.2334, -1.0, 0.0), (-0.2334, 1.0, 0.0), (-1.0, -2.38, 0.0), (-0.2334, -2.38, 0.0), (-1.0, -0.008818, 0.0), (1.0, -0.008818, 0.0), (-0.2334, -0.008818, 0.0), (-2.632, 1.0, 0.0), (-2.632, -0.008818, 0.0), (-1.0, 2.421, 0.0), (1.0, 2.421, 0.0), (-0.2334, 2.421, 0.0), (2.463, -1.0, 0.0), (2.463, 1.0, 0.0), (2.463, -0.008818, 0.0), (2.463, 2.421, 0.0)], [], [(10, 9, 3, 5), (8, 10, 5, 2), (4, 0, 6, 7), (0, 4, 10, 8), (4, 1, 9, 10), (8, 2, 11, 12), (5, 3, 14, 15), (2, 5, 15, 13), (14, 3, 17, 19), (9, 1, 16, 18), (3, 9, 18, 17)])
_uv = me_plane.uv_layers.new(name='UVMap')
_uv.uv.foreach_set('vector', [0.4, 0.4956, 1.0, 0.4956, 1.0, 1.0, 0.4, 1.0, 0.0, 0.4956, 0.4, 0.4956, 0.4, 1.0, 0.0, 1.0, 0.4, 0.0, 0.0, 0.0, 0.0, 0.0, 0.4, 0.0, 0.0, 0.0, 0.4, 0.0, 0.4, 0.4956, 0.0, 0.4956, 0.4, 0.0, 1.0, 0.0, 1.0, 0.4956, 0.4, 0.4956, 0.0, 0.4956, 0.0, 1.0, 0.0, 1.0, 0.0, 0.4956, 0.4, 1.0, 1.0, 1.0, 1.0, 1.0, 0.4, 1.0, 0.0, 1.0, 0.4, 1.0, 0.4, 1.0, 0.0, 1.0, 1.0, 1.0, 1.0, 1.0, 1.0, 1.0, 1.0, 1.0, 1.0, 0.4956, 1.0, 0.0, 1.0, 0.0, 1.0, 0.4956, 1.0, 1.0, 1.0, 0.4956, 1.0, 0.4956, 1.0, 1.0])
me_plane.materials.append(mat_material_002)
me_plane.update()
me_cube_001 = bpy.data.meshes.new('Cube.001')
me_cube_001.from_pydata([(-1.034, -1.0, -1.0), (-1.034, -1.0, 1.0), (-1.034, 1.0, -1.0), (-1.034, 1.0, 1.0), (3.345, -1.0, -1.0), (3.345, -1.0, 1.0), (3.345, 1.0, -1.0), (3.345, 1.0, 1.0)], [], [(0, 1, 3, 2), (2, 3, 7, 6), (6, 7, 5, 4), (4, 5, 1, 0), (2, 6, 4, 0), (7, 3, 1, 5)])
_uv = me_cube_001.uv_layers.new(name='UVMap')
_uv.uv.foreach_set('vector', [0.375, 0.0, 0.625, 0.0, 0.625, 0.25, 0.375, 0.25, 0.375, 0.25, 0.625, 0.25, 0.625, 0.5, 0.375, 0.5, 0.375, 0.5, 0.625, 0.5, 0.625, 0.75, 0.375, 0.75, 0.375, 0.75, 0.625, 0.75, 0.625, 1.0, 0.375, 1.0, 0.125, 0.5, 0.375, 0.5, 0.375, 0.75, 0.125, 0.75, 0.625, 0.5, 0.875, 0.5, 0.875, 0.75, 0.625, 0.75])
me_cube_001.materials.append(mat_wall)
me_cube_001.update()
me_cube_002 = bpy.data.meshes.new('Cube.002')
me_cube_002.from_pydata([(-1.0, -1.0, -1.0), (-1.0, -1.0, 1.0), (-1.0, 1.0, -1.0), (-1.0, 1.0, 1.0), (1.0, -1.0, -1.0), (1.0, -1.0, 1.0), (1.0, 1.0, -1.0), (1.0, 1.0, 1.0)], [], [(0, 1, 3, 2), (2, 3, 7, 6), (6, 7, 5, 4), (4, 5, 1, 0), (2, 6, 4, 0), (7, 3, 1, 5)])
_uv = me_cube_002.uv_layers.new(name='UVMap')
_uv.uv.foreach_set('vector', [0.375, 0.0, 0.625, 0.0, 0.625, 0.25, 0.375, 0.25, 0.375, 0.25, 0.625, 0.25, 0.625, 0.5, 0.375, 0.5, 0.375, 0.5, 0.625, 0.5, 0.625, 0.75, 0.375, 0.75, 0.375, 0.75, 0.625, 0.75, 0.625, 1.0, 0.375, 1.0, 0.125, 0.5, 0.375, 0.5, 0.375, 0.75, 0.125, 0.75, 0.625, 0.5, 0.875, 0.5, 0.875, 0.75, 0.625, 0.75])
me_cube_002.materials.append(mat_board)
me_cube_002.update()
me_cube_004 = bpy.data.meshes.new('Cube.004')
me_cube_004.from_pydata([(-1.0, -0.9882, -1.0), (-1.0, -0.9882, 1.0), (-1.0, 1.296, -1.0), (-1.0, 1.296, 1.0), (1.0, -0.9882, -1.0), (1.0, -0.9882, 1.0), (1.0, 1.296, -1.0), (1.0, 1.296, 1.0), (-559.0, -0.9882, -1.0), (-559.0, -0.9882, 1.0), (1.0, -0.9882, -1.0), (1.0, -0.9882, 1.0), (-559.0, -1.0, -1.0), (-559.0, -1.0, 1.0), (1.0, -1.0, -1.0), (1.0, -1.0, 1.0), (-106.5, -0.9882, -0.3054), (-106.5, -0.9882, -1.0), (-23.69, -0.9882, -0.3054), (-23.69, -0.9882, -1.0), (-106.5, -1.0, -0.3054), (-23.69, -1.0, -0.3054), (-106.5, -1.0, -1.0), (-23.69, -1.0, -1.0)], [], [(0, 1, 3, 2), (2, 3, 7, 6), (6, 7, 5, 4), (4, 5, 1, 0), (2, 6, 4, 0), (7, 3, 1, 5), (8, 9, 11, 10, 19, 18, 16, 17), (10, 11, 15, 14), (14, 15, 13, 12, 22, 20, 21, 23), (12, 13, 9, 8), (12, 8, 17, 22), (19, 10, 14, 23), (15, 11, 9, 13), (23, 21, 18, 19), (16, 20, 22, 17), (18, 21, 20, 16), (18, 16, 17, 19)])
me_cube_004.polygons.foreach_set('material_index', [0, 0, 0, 0, 0, 0, 0, 0, 0, 0, 0, 0, 0, 0, 0, 0, 1])
_uv = me_cube_004.uv_layers.new(name='UVMap')
_uv.uv.foreach_set('vector', [0.375, 0.0, 0.625, 0.0, 0.625, 0.25, 0.375, 0.25, 0.375, 0.25, 0.625, 0.25, 0.625, 0.5, 0.375, 0.5, 0.375, 0.5, 0.625, 0.5, 0.625, 0.75, 0.375, 0.75, 0.375, 0.75, 0.625, 0.75, 0.625, 1.0, 0.375, 1.0, 0.125, 0.5, 0.375, 0.5, 0.375, 0.75, 0.125, 0.75, 0.625, 0.5, 0.875, 0.5, 0.875, 0.75, 0.625, 0.75, 0.375, 0.0, 0.625, 0.0, 0.625, 0.25, 0.375, 0.25, 0.375, 0.2332, 0.4618, 0.2332, 0.4618, 0.172, 0.375, 0.172, 0.375, 0.25, 0.625, 0.25, 0.625, 0.5, 0.375, 0.5, 0.375, 0.5, 0.625, 0.5, 0.625, 0.75, 0.375, 0.75, 0.375, 0.578, 0.4618, 0.578, 0.4618, 0.5168, 0.375, 0.5168, 0.375, 0.75, 0.625, 0.75, 0.625, 1.0, 0.375, 1.0, 0.375, 0.75, 0.125, 0.75, 0.125, 0.578, 0.375, 0.578, 0.125, 0.5168, 0.125, 0.5, 0.375, 0.5, 0.375, 0.5168, 0.625, 0.5, 0.875, 0.5, 0.875, 0.75, 0.625, 0.75, 0.392, 0.4082, 0.625, 0.4082, 0.625, 0.4022, 0.392, 0.4022, 0.625, 0.8478, 0.625, 0.8418, 0.392, 0.8418, 0.392, 0.8478, 0.7228, 0.5, 0.7168, 0.5, 0.7168, 0.75, 0.7228, 0.75, 0.0, 0.0, 0.0, 0.0, 0.0, 0.0, 0.0, 0.0])
me_cube_004.materials.append(mat_wall)
me_cube_004.materials.append(mat_material)
me_cube_004.update()
me_cube_005 = bpy.data.meshes.new('Cube.005')
me_cube_005.from_pydata([(-1.0, -1.0, -1.0), (-1.0, -1.0, 1.0), (-1.0, 1.0, -1.0), (-1.0, 1.0, 1.0), (1.0, -1.0, -1.0), (1.0, -1.0, 1.0), (1.0, 1.0, -1.0), (1.0, 1.0, 1.0)], [], [(0, 1, 3, 2), (2, 3, 7, 6), (6, 7, 5, 4), (4, 5, 1, 0), (2, 6, 4, 0), (7, 3, 1, 5)])
_uv = me_cube_005.uv_layers.new(name='UVMap')
_uv.uv.foreach_set('vector', [0.375, 0.0, 0.625, 0.0, 0.625, 0.25, 0.375, 0.25, 0.375, 0.25, 0.625, 0.25, 0.625, 0.5, 0.375, 0.5, 0.375, 0.5, 0.625, 0.5, 0.625, 0.75, 0.375, 0.75, 0.375, 0.75, 0.625, 0.75, 0.625, 1.0, 0.375, 1.0, 0.125, 0.5, 0.375, 0.5, 0.375, 0.75, 0.125, 0.75, 0.625, 0.5, 0.875, 0.5, 0.875, 0.75, 0.625, 0.75])
me_cube_005.update()
me_cube_008 = bpy.data.meshes.new('Cube.008')
me_cube_008.from_pydata([(-1.0, -0.432, -1.0), (-1.0, -0.432, 1.0), (-1.0, 1.0, -1.0), (-1.0, 1.0, 1.0), (1.0, -0.432, -1.0), (1.0, -0.432, 1.0), (1.0, 1.0, -1.0), (1.0, 1.0, 1.0), (-1.0, 0.3758, -0.3054), (-1.0, 0.3758, -1.0), (-1.0, 0.8657, -0.3054), (-1.0, 0.8657, -1.0), (1.0, 0.3758, -0.3054), (1.0, 0.8657, -0.3054), (1.0, 0.3758, -1.0), (1.0, 0.8657, -1.0)], [], [(0, 1, 3, 2, 11, 10, 8, 9), (2, 3, 7, 6), (6, 7, 5, 4, 14, 12, 13, 15), (4, 5, 1, 0), (4, 0, 9, 14), (11, 2, 6, 15), (7, 3, 1, 5), (15, 13, 10, 11), (8, 12, 14, 9), (10, 13, 12, 8), (10, 8, 9, 11)])
me_cube_008.polygons.foreach_set('material_index', [0, 0, 0, 0, 0, 0, 0, 0, 0, 0, 1])
_uv = me_cube_008.uv_layers.new(name='UVMap')
_uv.uv.foreach_set('vector', [0.375, 0.0, 0.625, 0.0, 0.625, 0.25, 0.375, 0.25, 0.375, 0.2332, 0.4618, 0.2332, 0.4618, 0.172, 0.375, 0.172, 0.375, 0.25, 0.625, 0.25, 0.625, 0.5, 0.375, 0.5, 0.375, 0.5, 0.625, 0.5, 0.625, 0.75, 0.375, 0.75, 0.375, 0.578, 0.4618, 0.578, 0.4618, 0.5168, 0.375, 0.5168, 0.375, 0.75, 0.625, 0.75, 0.625, 1.0, 0.375, 1.0, 0.375, 0.75, 0.125, 0.75, 0.125, 0.578, 0.375, 0.578, 0.125, 0.5168, 0.125, 0.5, 0.375, 0.5, 0.375, 0.5168, 0.625, 0.5, 0.875, 0.5, 0.875, 0.75, 0.625, 0.75, 0.392, 0.4082, 0.625, 0.4082, 0.625, 0.4022, 0.392, 0.4022, 0.625, 0.8478, 0.625, 0.8418, 0.392, 0.8418, 0.392, 0.8478, 0.7228, 0.5, 0.7168, 0.5, 0.7168, 0.75, 0.7228, 0.75, 0.0, 0.0, 0.0, 0.0, 0.0, 0.0, 0.0, 0.0])
me_cube_008.materials.append(mat_wall)
me_cube_008.materials.append(mat_material)
me_cube_008.update()
me_cube_009 = bpy.data.meshes.new('Cube.009')
me_cube_009.from_pydata([(-1.0, -1.0, -1.0), (-1.0, -1.0, 1.0), (-1.0, 1.284, -1.0), (-1.0, 1.284, 1.0), (1.0, -1.0, -1.0), (1.0, -1.0, 1.0), (1.0, 1.284, -1.0), (1.0, 1.284, 1.0), (1.0, 1.284, -1.0), (1.0, 1.284, 1.0), (-339.0, 1.284, -1.0), (-339.0, 1.284, 1.0), (1.0, 1.296, -1.0), (1.0, 1.296, 1.0), (-339.0, 1.296, -1.0), (-339.0, 1.296, 1.0)], [], [(0, 1, 3, 2), (2, 3, 7, 6), (6, 7, 5, 4), (4, 5, 1, 0), (2, 6, 4, 0), (7, 3, 1, 5), (8, 9, 11, 10), (10, 11, 15, 14), (14, 15, 13, 12), (12, 13, 9, 8), (10, 14, 12, 8), (15, 11, 9, 13)])
_uv = me_cube_009.uv_layers.new(name='UVMap')
_uv.uv.foreach_set('vector', [0.375, 0.0, 0.625, 0.0, 0.625, 0.25, 0.375, 0.25, 0.375, 0.25, 0.625, 0.25, 0.625, 0.5, 0.375, 0.5, 0.375, 0.5, 0.625, 0.5, 0.625, 0.75, 0.375, 0.75, 0.375, 0.75, 0.625, 0.75, 0.625, 1.0, 0.375, 1.0, 0.125, 0.5, 0.375, 0.5, 0.375, 0.75, 0.125, 0.75, 0.625, 0.5, 0.875, 0.5, 0.875, 0.75, 0.625, 0.75, 0.375, 0.0, 0.625, 0.0, 0.625, 0.25, 0.375, 0.25, 0.375, 0.25, 0.625, 0.25, 0.625, 0.5, 0.375, 0.5, 0.375, 0.5, 0.625, 0.5, 0.625, 0.75, 0.375, 0.75, 0.375, 0.75, 0.625, 0.75, 0.625, 1.0, 0.375, 1.0, 0.125, 0.5, 0.375, 0.5, 0.375, 0.75, 0.125, 0.75, 0.625, 0.5, 0.875, 0.5, 0.875, 0.75, 0.625, 0.75])
me_cube_009.materials.append(mat_wall)
me_cube_009.update()
me_cube_010 = bpy.data.meshes.new('Cube.010')
me_cube_010.from_pydata([(-1.0, -1.0, -1.0), (-1.0, -1.0, 1.0), (-1.0, 1.0, -1.0), (-1.0, 1.0, 1.0), (1.0, -1.0, -1.0), (1.0, -1.0, 1.0), (1.0, 1.0, -1.0), (1.0, 1.0, 1.0)], [], [(0, 1, 3, 2), (2, 3, 7, 6), (6, 7, 5, 4), (4, 5, 1, 0), (2, 6, 4, 0), (7, 3, 1, 5)])
_uv = me_cube_010.uv_layers.new(name='UVMap')
_uv.uv.foreach_set('vector', [0.375, 0.0, 0.625, 0.0, 0.625, 0.25, 0.375, 0.25, 0.375, 0.25, 0.625, 0.25, 0.625, 0.5, 0.375, 0.5, 0.375, 0.5, 0.625, 0.5, 0.625, 0.75, 0.375, 0.75, 0.375, 0.75, 0.625, 0.75, 0.625, 1.0, 0.375, 1.0, 0.125, 0.5, 0.375, 0.5, 0.375, 0.75, 0.125, 0.75, 0.625, 0.5, 0.875, 0.5, 0.875, 0.75, 0.625, 0.75])
me_cube_010.materials.append(mat_board)
me_cube_010.update()
me_cube_006 = bpy.data.meshes.new('Cube.006')
me_cube_006.from_pydata([(-1.0, -1.0, -1.0), (-1.0, -1.0, 1.0), (-1.0, 1.0, -1.0), (-1.0, 1.0, 1.0), (1.0, -1.0, -1.0), (1.0, -1.0, 1.0), (1.0, 1.0, -1.0), (1.0, 1.0, 1.0)], [], [(0, 1, 3, 2), (2, 3, 7, 6), (6, 7, 5, 4), (4, 5, 1, 0), (2, 6, 4, 0), (7, 3, 1, 5)])
_uv = me_cube_006.uv_layers.new(name='UVMap')
_uv.uv.foreach_set('vector', [0.375, 0.0, 0.625, 0.0, 0.625, 0.25, 0.375, 0.25, 0.375, 0.25, 0.625, 0.25, 0.625, 0.5, 0.375, 0.5, 0.375, 0.5, 0.625, 0.5, 0.625, 0.75, 0.375, 0.75, 0.375, 0.75, 0.625, 0.75, 0.625, 1.0, 0.375, 1.0, 0.125, 0.5, 0.375, 0.5, 0.375, 0.75, 0.125, 0.75, 0.625, 0.5, 0.875, 0.5, 0.875, 0.75, 0.625, 0.75])
me_cube_006.update()
me_cube_011 = bpy.data.meshes.new('Cube.011')
me_cube_011.from_pydata([(-1.0, -1.0, -1.0), (-1.0, -1.0, 1.0), (-1.0, 1.0, -1.0), (-1.0, 1.0, 1.0), (1.0, -1.0, -1.0), (1.0, -1.0, 1.0), (1.0, 1.0, -1.0), (1.0, 1.0, 1.0)], [], [(0, 1, 3, 2), (2, 3, 7, 6), (6, 7, 5, 4), (4, 5, 1, 0), (2, 6, 4, 0), (7, 3, 1, 5)])
_uv = me_cube_011.uv_layers.new(name='UVMap')
_uv.uv.foreach_set('vector', [0.375, 0.0, 0.625, 0.0, 0.625, 0.25, 0.375, 0.25, 0.375, 0.25, 0.625, 0.25, 0.625, 0.5, 0.375, 0.5, 0.375, 0.5, 0.625, 0.5, 0.625, 0.75, 0.375, 0.75, 0.375, 0.75, 0.625, 0.75, 0.625, 1.0, 0.375, 1.0, 0.125, 0.5, 0.375, 0.5, 0.375, 0.75, 0.125, 0.75, 0.625, 0.5, 0.875, 0.5, 0.875, 0.75, 0.625, 0.75])
me_cube_011.update()
me_cube_012 = bpy.data.meshes.new('Cube.012')
me_cube_012.from_pydata([(-1.0, -1.0, -1.0), (-1.0, -1.0, 1.0), (-1.0, 1.0, -1.0), (-1.0, 1.0, 1.0), (1.0, -1.0, -1.0), (1.0, -1.0, 1.0), (1.0, 1.0, -1.0), (1.0, 1.0, 1.0)], [], [(0, 1, 3, 2), (2, 3, 7, 6), (6, 7, 5, 4), (4, 5, 1, 0), (2, 6, 4, 0), (7, 3, 1, 5)])
_uv = me_cube_012.uv_layers.new(name='UVMap')
_uv.uv.foreach_set('vector', [0.375, 0.0, 0.625, 0.0, 0.625, 0.25, 0.375, 0.25, 0.375, 0.25, 0.625, 0.25, 0.625, 0.5, 0.375, 0.5, 0.375, 0.5, 0.625, 0.5, 0.625, 0.75, 0.375, 0.75, 0.375, 0.75, 0.625, 0.75, 0.625, 1.0, 0.375, 1.0, 0.125, 0.5, 0.375, 0.5, 0.375, 0.75, 0.125, 0.75, 0.625, 0.5, 0.875, 0.5, 0.875, 0.75, 0.625, 0.75])
me_cube_012.update()

# ---- objects
ob_cube_003 = bpy.data.objects.new('Cube.003', me_cube_003)
ob_table = bpy.data.objects.new('Table', me_cube)
ob_camera = bpy.data.objects.new('Camera', cam_camera)
ob_floor = bpy.data.objects.new('Floor', me_plane)
ob_wall1 = bpy.data.objects.new('Wall1', me_cube_001)
ob_board1 = bpy.data.objects.new('board1', me_cube_002)
ob_wall3 = bpy.data.objects.new('wall3', me_cube_004)
ob_cube_005 = bpy.data.objects.new('Cube.005', me_cube_005)
ob_wall5 = bpy.data.objects.new('wall5', me_cube_008)
ob_wall6 = bpy.data.objects.new('wall6', me_cube_009)
ob_board2 = bpy.data.objects.new('board2', me_cube_010)
ob_sun = bpy.data.objects.new('Sun', light_sun)
ob_tableoutline = bpy.data.objects.new('tableoutline', None)
ob_cube = bpy.data.objects.new('Cube', me_cube_006)
ob_cube_001 = bpy.data.objects.new('Cube.001', me_cube_011)
ob_cube_002 = bpy.data.objects.new('Cube.002', me_cube_012)

# ---- transforms, parenting, visibility, modifiers, constraints
ob_cube_003.location = (0.0, 0.0, 10.0)
ob_cube_003.scale = (1.0, 1.431, 1.0)
ob_table.location = (6.0, 2.9, 6.0)
ob_table.scale = (4.77, 9.246, -0.07338)
ob_table.lock_rotations_4d = False
ob_table.empty_display_type = 'ARROWS'
ob_table.lineart.crease_threshold = 0.0
ob_camera.location = (60.97, 51.19, 29.01)
ob_camera.rotation_euler = (1.319, 4.772e-07, 1.969)
ob_camera.scale = (1.0, 1.0, 1.0)
ob_camera.lock_rotations_4d = False
ob_camera.empty_display_type = 'ARROWS'
ob_camera.color = (0.0, 0.0, 0.0, 0.0)
ob_camera.display_type = 'WIRE'
ob_camera.lineart.crease_threshold = 0.0
ob_floor.location = (-9.42, 17.12, 0.0)
ob_floor.scale = (23.92, 23.92, 23.92)
ob_wall1.location = (0.0, -6.7, 19.0)
ob_wall1.scale = (14.5, 0.1, 19.0)
ob_board1.location = (6.0, -6.5, 11.0)
ob_board1.scale = (6.7, 0.1, 3.7)
ob_wall3.location = (-49.8, 17.0, 20.0)
ob_wall3.rotation_euler = (0.0, -0.0, 1.571)
ob_wall3.scale = (0.1, 16.9, 20.0)
ob_cube_005.location = (-99.0, 10.49, 6.441)
ob_cube_005.scale = (4.14, 4.14, 7.452)
ob_wall5.location = (-71.8, 24.2, 20.0)
ob_wall5.scale = (0.1, 16.9, 20.0)
ob_wall6.location = (-54.8, 41.0, 20.0)
ob_wall6.rotation_euler = (0.0, -0.0, 4.712)
ob_wall6.scale = (0.1, 16.9, 20.0)
ob_board2.location = (-32.8, 60.5, 11.0)
ob_board2.rotation_euler = (0.0, -0.0, 1.571)
ob_board2.scale = (6.7, 0.1, 3.7)
ob_sun.location = (0.0, 0.0, 71.52)
ob_sun.rotation_euler = (0.4686, 0.1502, 0.213)
ob_tableoutline.location = (0.0, 0.0, 0.0)
ob_tableoutline.empty_image_offset = (0.0, 0.0)
ob_tableoutline.use_grease_pencil_lights = True
_m = ob_tableoutline.modifiers.new('Lineart', 'LINEART')
_m.show_render = True
_m.source_collection = col_collection
_m.use_contour = True
_m.use_loose = True
_m.use_crease = True
_m.use_edge_mark = True
_m.use_intersection = True
_m.target_layer = 'tableoutline'
_m.target_material = mat_black
_m.thickness = 150
_m.radius = 0.075
ob_cube.location = (0.0, 20.0, 40.0)
ob_cube.scale = (72.52, 72.52, 0.07252)
ob_cube_001.location = (-14.0, -29.0, 14.0)
ob_cube_001.rotation_euler = (0.0, -0.0, 1.571)
ob_cube_001.scale = (20.88, 2.088, 20.88)
ob_cube_002.location = (51.0, 27.0, 20.0)
ob_cube_002.rotation_euler = (0.0, -0.0, 1.571)
ob_cube_002.scale = (50.11, 2.088, 20.88)

# ---- collection membership
scene.collection.objects.link(ob_cube_003)
col_collection.objects.link(ob_table)
col_collection.objects.link(ob_camera)
col_collection.objects.link(ob_floor)
col_collection.objects.link(ob_wall1)
col_collection.objects.link(ob_board1)
col_collection.objects.link(ob_wall3)
col_collection.objects.link(ob_cube_005)
col_collection.objects.link(ob_wall5)
col_collection.objects.link(ob_wall6)
col_collection.objects.link(ob_board2)
col_collection.objects.link(ob_sun)
col_gp.objects.link(ob_tableoutline)
col_wall.objects.link(ob_cube)
col_wall.objects.link(ob_cube_001)
col_wall.objects.link(ob_cube_002)

# ---- scene / render settings (as saved in the file)
scene.camera = ob_camera
scene.frame_start = 1; scene.frame_end = 250; scene.frame_set(1)
scene.render.engine = 'BLENDER_EEVEE_NEXT'
scene.cycles.use_denoising = False
bpy.context.view_layer.update()
